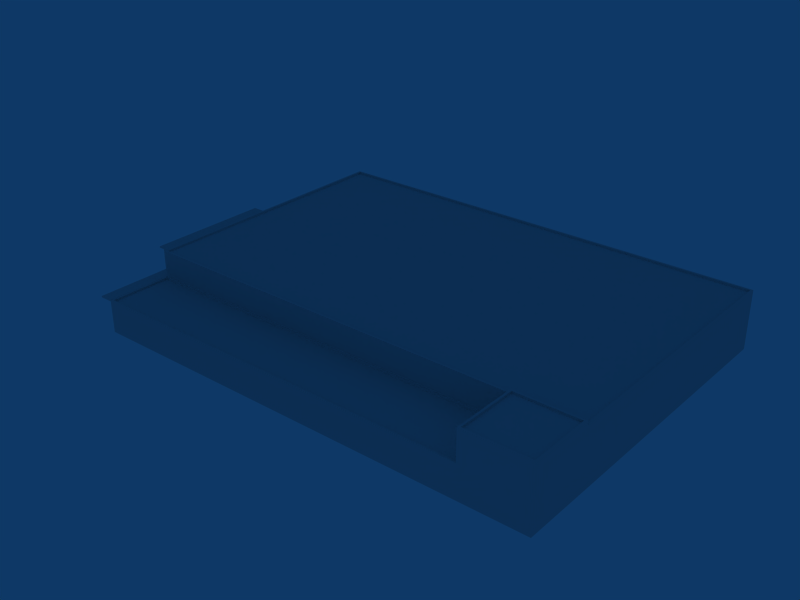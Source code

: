 # Source: ebbr_building_ref_124.blend  (saved by Blender 2.79.0; exported with 4.5.12 LTS)
import bpy
from mathutils import Matrix  # noqa: F401  (used for matrix-valued properties, if any)

bpy.ops.wm.read_factory_settings(use_empty=True)
scene = bpy.context.scene
scene.name = 'Scene'

# ---- collections
col_collection_1 = bpy.data.collections.new('Collection 1'); scene.collection.children.link(col_collection_1)

# ---- materials (node trees are filled in below, after node groups)
mat_material = bpy.data.materials.new('Material')
mat_material.alpha_threshold = 0.0
mat_material.roughness = 0.5

# ---- material node trees

# ---- world
world_world = bpy.data.worlds.new('World'); scene.world = world_world
world_world.color = (0.05656, 0.2208, 0.4)
world_world.use_sun_shadow = False
world_world.sun_shadow_jitter_overblur = 0.0
world_world.cycles.sampling_method = 'NONE'
world_world.cycles.sample_map_resolution = 256

# ---- meshes
me_cube = bpy.data.meshes.new('Cube')
me_cube.from_pydata([(-5.288, -9.107, -4.9), (-5.288, -2.883, -4.9), (-5.288, 3.341, -4.9), (-5.288, 9.564, -4.9), (-5.288, -9.507, -4.9), (-5.288, -3.283, -4.9), (-5.288, 2.941, -4.9), (-5.288, 9.164, -4.9), (-5.688, -9.507, -4.9), (-5.688, -3.283, -4.9), (-5.688, 2.941, -4.9), (-5.688, 9.164, -4.9), (-5.688, -9.107, -4.9), (-5.688, -2.883, -4.9), (-5.688, 3.341, -4.9), (-5.688, 9.564, -4.9), (-5.288, -9.107, -0.1), (-5.288, -2.883, -0.1), (-5.288, 3.341, -0.1), (-5.288, 9.564, -0.1), (-5.288, -9.507, -0.1), (-5.288, -3.283, -0.1), (-5.288, 2.941, -0.1), (-5.288, 9.164, -0.1), (-5.688, -9.507, -0.1), (-5.688, -3.283, -0.1), (-5.688, 2.941, -0.1), (-5.688, 9.164, -0.1), (-5.688, -9.107, -0.1), (-5.688, -2.883, -0.1), (-5.688, 3.341, -0.1), (-5.688, 9.564, -0.1), (1.0, 10.0, -0.1), (1.0, -10.0, -0.1), (-6.0, -10.0, -0.1), (-6.0, 10.0, -0.1), (1.0, 10.0, 0.1), (1.0, -10.0, 0.1), (-6.0, -10.0, 0.1), (-6.0, 10.0, 0.1), (3.0, 10.0, -0.1), (3.0, 10.0, 0.1), (3.0, -10.0, -0.1), (3.0, -10.0, 0.1), (1.0, -26.0, 0.09954), (3.0, -26.0, 0.09954), (3.0, -26.0, -0.1005), (1.0, -26.0, -0.1005), (3.0, 26.0, -0.09962), (1.0, 26.0, -0.09962), (3.0, 26.0, 0.1004), (1.0, 26.0, 0.1004)], [], [(0, 16, 20, 4), (1, 17, 21, 5), (2, 18, 22, 6), (3, 19, 23, 7), (4, 20, 24, 8), (5, 21, 25, 9), (6, 22, 26, 10), (7, 23, 27, 11), (8, 24, 28, 12), (9, 25, 29, 13), (10, 26, 30, 14), (11, 27, 31, 15), (16, 0, 12, 28), (17, 1, 13, 29), (18, 2, 14, 30), (19, 3, 15, 31), (32, 33, 34, 35), (36, 39, 38, 37), (33, 37, 38, 34), (34, 38, 39, 35), (36, 32, 35, 39), (36, 37, 43, 41), (33, 32, 40, 42), (43, 37, 44, 45), (33, 42, 46, 47), (37, 33, 47, 44), (44, 47, 46, 45), (40, 32, 49, 48), (36, 41, 50, 51), (32, 36, 51, 49), (49, 51, 50, 48)])
_uv = me_cube.uv_layers.new(name='UVTex')
_uv.uv.foreach_set('vector', [0.7812, 0.03125, 0.9688, 0.03125, 0.9688, 0.2188, 0.7812, 0.2188, 0.7812, 0.03125, 0.9688, 0.03125, 0.9688, 0.2188, 0.7812, 0.2188, 0.7812, 0.03125, 0.9688, 0.03125, 0.9688, 0.2188, 0.7812, 0.2188, 0.7812, 0.03125, 0.9688, 0.03125, 0.9688, 0.2188, 0.7812, 0.2188, 0.7812, 0.03125, 0.9688, 0.03125, 0.9688, 0.2188, 0.7812, 0.2188, 0.7812, 0.03125, 0.9688, 0.03125, 0.9688, 0.2188, 0.7812, 0.2188, 0.7812, 0.03125, 0.9688, 0.03125, 0.9688, 0.2188, 0.7812, 0.2188, 0.7812, 0.03125, 0.9688, 0.03125, 0.9688, 0.2188, 0.7812, 0.2188, 0.7812, 0.03125, 0.9688, 0.03125, 0.9688, 0.2188, 0.7812, 0.2188, 0.7812, 0.03125, 0.9688, 0.03125, 0.9688, 0.2188, 0.7812, 0.2188, 0.7812, 0.03125, 0.9688, 0.03125, 0.9688, 0.2188, 0.7812, 0.2188, 0.7812, 0.03125, 0.9688, 0.03125, 0.9688, 0.2188, 0.7812, 0.2188, 0.7812, 0.03125, 0.9688, 0.03125, 0.9688, 0.2188, 0.7812, 0.2188, 0.7812, 0.03125, 0.9688, 0.03125, 0.9688, 0.2188, 0.7812, 0.2188, 0.7812, 0.03125, 0.9688, 0.03125, 0.9688, 0.2188, 0.7812, 0.2188, 0.7812, 0.03125, 0.9688, 0.03125, 0.9688, 0.2188, 0.7812, 0.2188, 0.5312, 0.03125, 0.7188, 0.03125, 0.7188, 0.2188, 0.5312, 0.2188, 0.2812, 0.2812, 0.4688, 0.2812, 0.4688, 0.4688, 0.2812, 0.4688, 0.5312, 0.03125, 0.7188, 0.03125, 0.7188, 0.2188, 0.5312, 0.2188, 0.5312, 0.03125, 0.7188, 0.03125, 0.7188, 0.2188, 0.5312, 0.2188, 0.5312, 0.03125, 0.7188, 0.03125, 0.7188, 0.2188, 0.5312, 0.2188, 0.2812, 0.2812, 0.4688, 0.2812, 0.4688, 0.4688, 0.2812, 0.4688, 0.5312, 0.03125, 0.7188, 0.03125, 0.7188, 0.2188, 0.5312, 0.2188, 0.2812, 0.2812, 0.4688, 0.2812, 0.4688, 0.4688, 0.2812, 0.4688, 0.5312, 0.03125, 0.7188, 0.03125, 0.7188, 0.2188, 0.5312, 0.2188, 0.5312, 0.03125, 0.7188, 0.03125, 0.7188, 0.2188, 0.5312, 0.2188, 0.5312, 0.03125, 0.7188, 0.03125, 0.7188, 0.2188, 0.5312, 0.2188, 0.5312, 0.03125, 0.7188, 0.03125, 0.7188, 0.2188, 0.5312, 0.2188, 0.2812, 0.2812, 0.4688, 0.2812, 0.4688, 0.4688, 0.2812, 0.4688, 0.5312, 0.03125, 0.7188, 0.03125, 0.7188, 0.2188, 0.5312, 0.2188, 0.5312, 0.03125, 0.7188, 0.03125, 0.7188, 0.2188, 0.5312, 0.2188])
me_cube.materials.append(mat_material)
me_cube.use_remesh_preserve_volume = False
me_cube.use_remesh_preserve_attributes = False
me_cube.use_mirror_vertex_groups = False
me_cube.update()
me_cube_001 = bpy.data.meshes.new('Cube.001')
me_cube_001.from_pydata([(35.0, 4.0, -26.0), (35.0, -1.0, -26.0), (-35.0, -1.0, -26.0), (-35.0, 4.0, -26.0), (35.0, 4.0, 26.0), (35.0, -1.0, 26.0), (-35.0, -1.0, 26.0), (-35.0, 4.0, 26.0), (24.99, -1.0, -26.0), (24.99, 4.0, -26.0), (24.99, -1.0, 26.0), (24.99, 4.0, 26.0), (35.0, -1.0, 16.0), (35.0, 4.0, 16.0), (-35.0, -1.0, 16.0), (-35.0, 4.0, 16.0), (24.99, 4.0, 16.0), (-35.0, 8.0, 16.0), (24.99, 8.0, 16.0), (24.99, 8.0, 26.0), (-35.0, 8.0, -26.0), (35.0, 8.0, 16.0), (35.0, 8.0, 26.0), (35.0, 8.0, -26.0), (24.99, 8.0, -26.0), (24.99, 8.6, 16.0), (35.0, 8.6, 16.0), (24.99, 8.6, 26.0), (35.0, 8.6, 26.0), (25.3, 8.6, 25.69), (25.3, 8.6, 16.31), (34.69, 8.6, 16.31), (34.69, 8.6, 25.69), (34.69, 8.3, 16.31), (25.3, 8.3, 16.31), (34.69, 8.3, 25.69), (25.3, 8.3, 25.69), (-34.7, 4.0, 16.3), (24.69, 4.0, 16.3), (24.69, 4.0, 25.7), (-34.7, 4.0, 25.7), (24.69, 3.7, 25.7), (-34.7, 3.7, 25.7), (-34.7, 3.7, 16.3), (24.69, 3.7, 16.3), (24.87, 8.0, 15.69), (34.69, 8.0, 15.69), (34.69, 8.0, -25.7), (24.87, 8.0, -25.7), (-34.7, 8.0, -25.7), (-34.7, 8.0, 15.69), (-34.7, 7.7, 15.69), (24.87, 7.7, 15.69), (-34.7, 7.7, -25.7), (34.69, 7.7, -25.7), (34.69, 7.7, 15.69), (24.87, 7.7, -25.7)], [], [(9, 0, 1, 8), (8, 2, 3, 9), (4, 11, 10, 5), (11, 7, 6, 10), (0, 13, 12, 1), (13, 4, 5, 12), (2, 14, 15, 3), (14, 6, 7, 15), (15, 16, 18, 17), (16, 11, 19, 18), (3, 15, 17, 20), (4, 13, 21, 22), (13, 0, 23, 21), (11, 4, 22, 19), (9, 3, 20, 24), (0, 9, 24, 23), (21, 18, 25, 26), (19, 22, 28, 27), (22, 21, 26, 28), (18, 19, 27, 25), (25, 27, 29, 30), (28, 26, 31, 32), (27, 28, 32, 29), (26, 25, 30, 31), (31, 30, 34, 33), (29, 32, 35, 36), (32, 31, 33, 35), (30, 29, 36, 34), (34, 36, 35, 33), (16, 15, 37, 38), (11, 16, 38, 39), (15, 7, 40, 37), (7, 11, 39, 40), (40, 39, 41, 42), (37, 40, 42, 43), (39, 38, 44, 41), (38, 37, 43, 44), (43, 42, 41, 44), (18, 21, 46, 45), (23, 24, 48, 47), (24, 20, 49, 48), (21, 23, 47, 46), (20, 17, 50, 49), (17, 18, 45, 50), (50, 45, 52, 51), (49, 50, 51, 53), (46, 47, 54, 55), (48, 49, 53, 56), (47, 48, 56, 54), (45, 46, 55, 52), (53, 51, 52, 56), (56, 52, 55, 54)])
_uv = me_cube_001.uv_layers.new(name='UVTex')
_uv.uv.foreach_set('vector', [0.2812, 0.7812, 0.4688, 0.7812, 0.4688, 0.9688, 0.2812, 0.9688, 0.2812, 0.7812, 0.4688, 0.7812, 0.4688, 0.9688, 0.2812, 0.9688, 0.2812, 0.7812, 0.4688, 0.7812, 0.4688, 0.9688, 0.2812, 0.9688, 0.2812, 0.7812, 0.4688, 0.7812, 0.4688, 0.9688, 0.2812, 0.9688, 0.2812, 0.7812, 0.4688, 0.7812, 0.4688, 0.9688, 0.2812, 0.9688, 0.2812, 0.7812, 0.4688, 0.7812, 0.4688, 0.9688, 0.2812, 0.9688, 0.2812, 0.7812, 0.4688, 0.7812, 0.4688, 0.9688, 0.2812, 0.9688, 0.2812, 0.7812, 0.4688, 0.7812, 0.4688, 0.9688, 0.2812, 0.9688, 0.2812, 0.7812, 0.4688, 0.7812, 0.4688, 0.9688, 0.2812, 0.9688, 0.2812, 0.7812, 0.4688, 0.7812, 0.4688, 0.9688, 0.2812, 0.9688, 0.2812, 0.7812, 0.4688, 0.7812, 0.4688, 0.9688, 0.2812, 0.9688, 0.2812, 0.7812, 0.4688, 0.7812, 0.4688, 0.9688, 0.2812, 0.9688, 0.2812, 0.7812, 0.4688, 0.7812, 0.4688, 0.9688, 0.2812, 0.9688, 0.2812, 0.7812, 0.4688, 0.7812, 0.4688, 0.9688, 0.2812, 0.9688, 0.2812, 0.7812, 0.4688, 0.7812, 0.4688, 0.9688, 0.2812, 0.9688, 0.2812, 0.7812, 0.4688, 0.7812, 0.4688, 0.9688, 0.2812, 0.9688, 0.2812, 0.7812, 0.4688, 0.7812, 0.4688, 0.9688, 0.2812, 0.9688, 0.2812, 0.7812, 0.4688, 0.7812, 0.4688, 0.9688, 0.2812, 0.9688, 0.2812, 0.7812, 0.4688, 0.7812, 0.4688, 0.9688, 0.2812, 0.9688, 0.2812, 0.7812, 0.4688, 0.7812, 0.4688, 0.9688, 0.2812, 0.9688, 0.2812, 0.7812, 0.4688, 0.7812, 0.4688, 0.9688, 0.2812, 0.9688, 0.2812, 0.7812, 0.4688, 0.7812, 0.4688, 0.9688, 0.2812, 0.9688, 0.2812, 0.7812, 0.4688, 0.7812, 0.4688, 0.9688, 0.2812, 0.9688, 0.2812, 0.7812, 0.4688, 0.7812, 0.4688, 0.9688, 0.2812, 0.9688, 0.2812, 0.7812, 0.4688, 0.7812, 0.4688, 0.9688, 0.2812, 0.9688, 0.2812, 0.7812, 0.4688, 0.7812, 0.4688, 0.9688, 0.2812, 0.9688, 0.2812, 0.7812, 0.4688, 0.7812, 0.4688, 0.9688, 0.2812, 0.9688, 0.2812, 0.7812, 0.4688, 0.7812, 0.4688, 0.9688, 0.2812, 0.9688, 0.5312, 0.2812, 0.7188, 0.2812, 0.7188, 0.4688, 0.5312, 0.4688, 0.2812, 0.7812, 0.4688, 0.7812, 0.4688, 0.9688, 0.2812, 0.9688, 0.2812, 0.7812, 0.4688, 0.7812, 0.4688, 0.9688, 0.2812, 0.9688, 0.2812, 0.7812, 0.4688, 0.7812, 0.4688, 0.9688, 0.2812, 0.9688, 0.2812, 0.7812, 0.4688, 0.7812, 0.4688, 0.9688, 0.2812, 0.9688, 0.2812, 0.7812, 0.4688, 0.7812, 0.4688, 0.9688, 0.2812, 0.9688, 0.2812, 0.7812, 0.4688, 0.7812, 0.4688, 0.9688, 0.2812, 0.9688, 0.2812, 0.7812, 0.4688, 0.7812, 0.4688, 0.9688, 0.2812, 0.9688, 0.2812, 0.7812, 0.4688, 0.7812, 0.4688, 0.9688, 0.2812, 0.9688, 0.5312, 0.2812, 0.7188, 0.2812, 0.7188, 0.4688, 0.5312, 0.4688, 0.2812, 0.7812, 0.4688, 0.7812, 0.4688, 0.9688, 0.2812, 0.9688, 0.2812, 0.7812, 0.4688, 0.7812, 0.4688, 0.9688, 0.2812, 0.9688, 0.2812, 0.7812, 0.4688, 0.7812, 0.4688, 0.9688, 0.2812, 0.9688, 0.2812, 0.7812, 0.4688, 0.7812, 0.4688, 0.9688, 0.2812, 0.9688, 0.2812, 0.7812, 0.4688, 0.7812, 0.4688, 0.9688, 0.2812, 0.9688, 0.2812, 0.7812, 0.4688, 0.7812, 0.4688, 0.9688, 0.2812, 0.9688, 0.2812, 0.7812, 0.4688, 0.7812, 0.4688, 0.9688, 0.2812, 0.9688, 0.2812, 0.7812, 0.4688, 0.7812, 0.4688, 0.9688, 0.2812, 0.9688, 0.2812, 0.7812, 0.4688, 0.7812, 0.4688, 0.9688, 0.2812, 0.9688, 0.2812, 0.7812, 0.4688, 0.7812, 0.4688, 0.9688, 0.2812, 0.9688, 0.2812, 0.7812, 0.4688, 0.7812, 0.4688, 0.9688, 0.2812, 0.9688, 0.2812, 0.7812, 0.4688, 0.7812, 0.4688, 0.9688, 0.2812, 0.9688, 0.5312, 0.2812, 0.7188, 0.2812, 0.7188, 0.4688, 0.5312, 0.4688, 0.5312, 0.2812, 0.7188, 0.2812, 0.7188, 0.4688, 0.5312, 0.4688])
me_cube_001.materials.append(mat_material)
me_cube_001.use_remesh_preserve_volume = False
me_cube_001.use_remesh_preserve_attributes = False
me_cube_001.use_mirror_vertex_groups = False
me_cube_001.update()

# ---- objects
ob_littleroof = bpy.data.objects.new('LittleRoof', me_cube)
ob_building = bpy.data.objects.new('Building', me_cube_001)

# ---- transforms, parenting, visibility, modifiers, constraints
ob_littleroof.location = (-38.0, 0.0, 4.9)
ob_littleroof.lock_rotations_4d = False
ob_littleroof.empty_display_type = 'ARROWS'
ob_littleroof.lineart.crease_threshold = 0.0
ob_building.location = (0.0, 0.0, 1.0)
ob_building.rotation_euler = (1.571, -0.0, -0.0)
ob_building.lock_rotations_4d = False
ob_building.empty_display_type = 'ARROWS'
ob_building.lineart.crease_threshold = 0.0

# ---- collection membership
col_collection_1.objects.link(ob_littleroof)
col_collection_1.objects.link(ob_building)

# ---- scene / render settings (as saved in the file)
scene.frame_start = 1; scene.frame_end = 250; scene.frame_set(1)
scene.render.engine = 'BLENDER_EEVEE_NEXT'
scene.render.image_settings.file_format = 'JPEG'
scene.render.image_settings.color_mode = 'RGB'
scene.render.image_settings.compression = 90
scene.render.resolution_x = 800
scene.render.resolution_y = 600
scene.render.pixel_aspect_x = 100.0
scene.render.pixel_aspect_y = 100.0
scene.render.fps = 25
scene.render.dither_intensity = 0.0
scene.render.use_compositing = False
scene.render.use_sequencer = False
scene.render.bake_margin = 2
scene.render.bake_bias = 0.0
scene.render.use_stamp_time = False
scene.render.use_stamp_date = False
scene.render.use_stamp_frame = False
scene.render.use_stamp_camera = False
scene.render.use_stamp_scene = False
scene.render.use_stamp_filename = False
scene.render.use_stamp_render_time = False
scene.render.stamp_font_size = 0
scene.cycles.use_denoising = False
scene.cycles.samples = 10
scene.cycles.sampling_pattern = 'TABULATED_SOBOL'
scene.cycles.light_sampling_threshold = 0.0
scene.cycles.use_adaptive_sampling = False
scene.cycles.use_light_tree = False
scene.cycles.blur_glossy = 0.0
scene.cycles.volume_bounces = 1
scene.cycles.pixel_filter_type = 'GAUSSIAN'
scene.cycles.sample_clamp_indirect = 0.0
scene.view_settings.view_transform = 'Raw'
bpy.context.view_layer.update()

# ---- added for rendering (the .blend has no active camera): camera
cam_auto = bpy.data.cameras.new('AutoCamera')
cam_auto.lens = 50.0
cam_auto.sensor_width = 36.0
cam_auto.clip_end = 1543.74
ob_auto_camera = bpy.data.objects.new('AutoCamera', cam_auto)
scene.collection.objects.link(ob_auto_camera)
ob_auto_camera.location = (83.4628, -105.555, 75.1702)
ob_auto_camera.rotation_euler = (1.09748, -7.21219e-08, 0.694738)
scene.camera = ob_auto_camera
bpy.context.view_layer.update()
